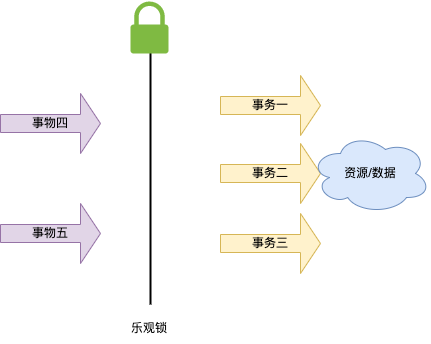

The diagram above was exported from draw.io. Its source (the exported page's mxGraphModel, read from the mxfile embedded in the PNG):
<mxGraphModel dx="946" dy="672" grid="1" gridSize="10" guides="1" tooltips="1" connect="1" arrows="1" fold="1" page="1" pageScale="1" pageWidth="827" pageHeight="1169" math="0" shadow="0">
  <root>
    <mxCell id="0" />
    <mxCell id="1" parent="0" />
    <mxCell id="g3zdzl5qdkEv0fTzIAD9-1" value="事物四" style="shape=singleArrow;whiteSpace=wrap;html=1;fillColor=#e1d5e7;strokeColor=#9673a6;" vertex="1" parent="1">
      <mxGeometry x="110" y="180" width="100" height="60" as="geometry" />
    </mxCell>
    <mxCell id="g3zdzl5qdkEv0fTzIAD9-2" value="事务二" style="shape=singleArrow;whiteSpace=wrap;html=1;fillColor=#fff2cc;strokeColor=#d6b656;" vertex="1" parent="1">
      <mxGeometry x="330" y="230" width="100" height="60" as="geometry" />
    </mxCell>
    <mxCell id="g3zdzl5qdkEv0fTzIAD9-3" value="事物五" style="shape=singleArrow;whiteSpace=wrap;html=1;fillColor=#e1d5e7;strokeColor=#9673a6;" vertex="1" parent="1">
      <mxGeometry x="110" y="290" width="100" height="60" as="geometry" />
    </mxCell>
    <mxCell id="g3zdzl5qdkEv0fTzIAD9-4" value="资源/数据" style="ellipse;shape=cloud;whiteSpace=wrap;html=1;fillColor=#dae8fc;strokeColor=#6c8ebf;" vertex="1" parent="1">
      <mxGeometry x="420" y="220" width="120" height="80" as="geometry" />
    </mxCell>
    <mxCell id="g3zdzl5qdkEv0fTzIAD9-5" value="" style="shape=partialRectangle;whiteSpace=wrap;html=1;right=0;top=0;bottom=0;fillColor=none;routingCenterX=-0.5;strokeWidth=2;" vertex="1" parent="1">
      <mxGeometry x="260" y="140" width="120" height="250" as="geometry" />
    </mxCell>
    <mxCell id="g3zdzl5qdkEv0fTzIAD9-7" value="乐观锁" style="text;html=1;strokeColor=none;fillColor=none;align=center;verticalAlign=middle;whiteSpace=wrap;rounded=0;strokeWidth=2;" vertex="1" parent="1">
      <mxGeometry x="229" y="400" width="60" height="30" as="geometry" />
    </mxCell>
    <mxCell id="g3zdzl5qdkEv0fTzIAD9-8" value="事务一" style="shape=singleArrow;whiteSpace=wrap;html=1;fillColor=#fff2cc;strokeColor=#d6b656;" vertex="1" parent="1">
      <mxGeometry x="330" y="162" width="100" height="60" as="geometry" />
    </mxCell>
    <mxCell id="g3zdzl5qdkEv0fTzIAD9-9" value="事务三" style="shape=singleArrow;whiteSpace=wrap;html=1;fillColor=#fff2cc;strokeColor=#d6b656;" vertex="1" parent="1">
      <mxGeometry x="330" y="300" width="100" height="60" as="geometry" />
    </mxCell>
    <mxCell id="g3zdzl5qdkEv0fTzIAD9-10" value="" style="sketch=0;pointerEvents=1;shadow=0;dashed=0;html=1;strokeColor=none;labelPosition=center;verticalLabelPosition=bottom;verticalAlign=top;outlineConnect=0;align=center;shape=mxgraph.office.security.lock_protected;fillColor=#7FBA42;strokeWidth=2;" vertex="1" parent="1">
      <mxGeometry x="240" y="88" width="38" height="52" as="geometry" />
    </mxCell>
  </root>
</mxGraphModel>